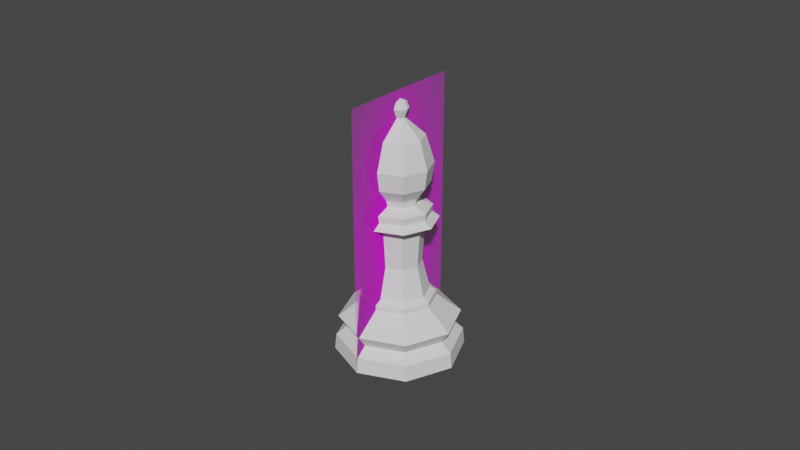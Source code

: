 # Source: Bishop.blend  (saved by Blender 2.80.51; exported with 4.5.12 LTS)
import bpy
from mathutils import Matrix  # noqa: F401  (used for matrix-valued properties, if any)

bpy.ops.wm.read_factory_settings(use_empty=True)
scene = bpy.context.scene
scene.name = 'Scene'

# ---- collections
col_collection = bpy.data.collections.new('Collection'); scene.collection.children.link(col_collection)

# ---- images (referenced by path relative to the original .blend; pixels are not part of the script)
import os
ASSET_DIR = os.environ.get("B2B_ASSET_DIR", "")  # directory of the original .blend (textures are referenced by path, not embedded)
HERE = os.path.dirname(os.path.abspath(__file__))  # packed textures are extracted next to this script under _unpacked/

def load_image(name, relpath, width, height, colorspace="sRGB"):
    """Load a texture the original file referenced (path relative to the .blend, or extracted next to this script)."""
    p = next((c for c in (os.path.join(HERE, relpath), os.path.join(ASSET_DIR, relpath)) if relpath and os.path.exists(c)), "")
    if p:
        img = bpy.data.images.load(p, check_existing=True)
        img.name = name
    else:  # same state as the original file: an image datablock whose file is absent (Cycles renders it pink)
        img = bpy.data.images.new(name, width, height)
        img.source = "FILE"
        img.filepath = "//" + (relpath or name)
    img.colorspace_settings.name = colorspace
    return img
img_staunton_bishop_png = load_image('Staunton Bishop.png', 'Staunton Bishop.png', 1024, 1024, 'sRGB')

# ---- materials (node trees are filled in below, after node groups)
mat_staunton_bishop = bpy.data.materials.new('Staunton Bishop')
mat_staunton_bishop.use_transparent_shadow = False
mat_staunton_bishop.roughness = 0.25

# ---- material node trees
mat_staunton_bishop.use_nodes = True; mat_staunton_bishop.node_tree.nodes.clear()
_N = mat_staunton_bishop.node_tree.nodes; _L = mat_staunton_bishop.node_tree.links
n0 = _N.new('ShaderNodeOutputMaterial'); n0.name = 'Material Output'; n0.location = (300, 300)
n1 = _N.new('ShaderNodeTexImage'); n1.name = 'Image Texture'; n1.location = (-400, 60)
n1.image = img_staunton_bishop_png
n1.extension = 'CLIP'
n2 = _N.new('ShaderNodeBsdfDiffuse'); n2.name = 'Diffuse BSDF'; n2.location = (-200, 60)
n3 = _N.new('ShaderNodeBsdfTransparent'); n3.name = 'Transparent BSDF'; n3.location = (-200, 240)
n4 = _N.new('ShaderNodeMixShader'); n4.name = 'Mix Shader'; n4.location = (0, 300)
_L.new(n1.outputs[0], n2.inputs[0])
_L.new(n1.outputs[1], n4.inputs[0])
_L.new(n3.outputs[0], n4.inputs[1])
_L.new(n2.outputs[0], n4.inputs[2])
_L.new(n4.outputs[0], n0.inputs[0])
n0.is_active_output = True

# ---- world
world_world = bpy.data.worlds.new('World'); scene.world = world_world
world_world.use_nodes = True; world_world.node_tree.nodes.clear()
_N = world_world.node_tree.nodes; _L = world_world.node_tree.links
n0 = _N.new('ShaderNodeOutputWorld'); n0.name = 'World Output'; n0.location = (300, 300)
n1 = _N.new('ShaderNodeBackground'); n1.name = 'Background'; n1.location = (10, 300)
n1.inputs[0].default_value = (0.05088, 0.05088, 0.05088, 1.0)
_L.new(n1.outputs[0], n0.inputs[0])
n0.is_active_output = True
world_world.color = (0.05088, 0.05088, 0.05088)
world_world.use_sun_shadow = False
world_world.sun_shadow_jitter_overblur = 0.0

# ---- meshes
me_cylinder = bpy.data.meshes.new('Cylinder')
me_cylinder.from_pydata([(-8.307e-10, 0.006822, 0.01517), (0.004824, 0.004824, 0.01517), (0.006822, -1.782e-09, 0.01517), (0.004824, -0.004824, 0.01517), (-3.054e-09, -0.006822, 0.01517), (-0.004824, -0.004824, 0.01517), (-0.006822, 4.29e-09, 0.01517), (-0.004824, 0.004824, 0.01517), (-1.033e-09, 0.008421, 0.01318), (0.005955, 0.005955, 0.01318), (0.008421, -2.199e-09, 0.01318), (0.005955, -0.005955, 0.01318), (-3.777e-09, -0.008421, 0.01318), (-0.005955, -0.005955, 0.01318), (-0.008421, 5.297e-09, 0.01318), (-0.005955, 0.005955, 0.01318), (-1.685e-09, 0.01414, 0.008627), (0.01, 0.01, 0.008627), (0.01414, -3.582e-09, 0.008627), (0.01, -0.01, 0.008627), (-6.296e-09, -0.01414, 0.008627), (-0.01, -0.01, 0.008627), (-0.01414, 9.001e-09, 0.008627), (-0.01, 0.01, 0.008627), (0.008675, 0.008675, 0.00575), (0.01227, -3.188e-09, 0.00575), (0.008675, -0.008675, 0.00575), (-5.401e-09, -0.01227, 0.00575), (-0.008675, -0.008675, 0.00575), (-0.01227, 7.732e-09, 0.00575), (-0.008675, 0.008675, 0.00575), (-1.403e-09, 0.01227, 0.00575), (-2.382e-09, 0.01511, -5.588e-09), (0.01069, 0.01069, -5.588e-09), (0.01511, -4.245e-09, -5.588e-09), (0.01069, -0.01069, -5.588e-09), (-6.477e-09, -0.01511, -5.588e-09), (-0.01069, -0.01069, -5.588e-09), (-0.01511, 8.693e-09, -5.588e-09), (-0.01069, 0.01069, -5.588e-09), (0.01042, 0.01042, 0.003687), (0.01473, -3.643e-09, 0.003687), (0.01042, -0.01042, 0.003687), (-6.505e-09, -0.01473, 0.003687), (-0.01042, -0.01042, 0.003687), (-0.01473, 9.471e-09, 0.003687), (-0.01042, 0.01042, 0.003687), (-1.705e-09, 0.01473, 0.003687), (-8.983e-10, 0.008366, 0.01437), (0.005915, 0.005915, 0.01437), (0.008366, -2.172e-09, 0.01437), (0.005915, -0.005915, 0.01437), (-3.624e-09, -0.008366, 0.01437), (-0.005915, -0.005915, 0.01437), (-0.008366, 5.274e-09, 0.01437), (-0.005915, 0.005915, 0.01437), (0.003546, 0.003546, 0.02251), (-8.438e-10, 0.005015, 0.02251), (0.005015, -1.293e-09, 0.02251), (0.003546, -0.003546, 0.02251), (-2.478e-09, -0.005015, 0.02251), (-0.003546, -0.003546, 0.02251), (-0.005015, 3.171e-09, 0.02251), (-0.003546, 0.003546, 0.02251), (0.003991, 0.003991, 0.0314), (-8.392e-10, 0.005644, 0.0314), (0.005644, -1.44e-09, 0.0314), (0.003991, -0.003991, 0.0314), (-2.678e-09, -0.005644, 0.0314), (-0.003991, -0.003991, 0.0314), (-0.005644, 3.583e-09, 0.0314), (-0.003991, 0.003991, 0.0314), (0.004936, 0.004936, 0.03425), (-8.233e-10, 0.006981, 0.03425), (0.006981, -1.819e-09, 0.03425), (0.004936, -0.004936, 0.03425), (-3.098e-09, -0.006981, 0.03425), (-0.004936, -0.004936, 0.03425), (-0.006981, 4.394e-09, 0.03425), (-0.004936, 0.004936, 0.03425), (-0.006211, -0.006211, 0.03304), (-0.008783, 5.561e-09, 0.03304), (0.006211, -0.006211, 0.03304), (-3.72e-09, -0.008783, 0.03304), (0.006211, 0.006211, 0.03304), (0.008783, -2.257e-09, 0.03304), (-0.006211, 0.006211, 0.03304), (-8.576e-10, 0.008783, 0.03304), (-1.566e-09, 0.001044, 0.05659), (-1.645e-09, 0.00464, 0.03884), (0.0007384, 0.0007384, 0.05659), (0.00393, 0.00393, 0.0525), (0.005295, 0.005295, 0.04612), (0.004867, 0.004867, 0.04174), (0.003281, 0.003281, 0.03884), (0.001044, -3.601e-09, 0.05659), (0.005557, -3.681e-09, 0.0525), (0.007488, -3.654e-09, 0.04612), (0.006883, -3.652e-09, 0.04174), (0.00464, -3.553e-09, 0.03884), (0.0007384, -0.0007384, 0.05659), (0.00393, -0.00393, 0.0525), (0.005295, -0.005295, 0.04612), (0.004867, -0.004867, 0.04174), (0.003281, -0.003281, 0.03884), (-1.546e-09, -0.001044, 0.05659), (-1.388e-09, -0.005557, 0.0525), (-1.141e-09, -0.007488, 0.04612), (-1.575e-09, -0.006883, 0.04174), (-1.285e-09, -0.00464, 0.03884), (-0.0007384, -0.0007384, 0.05659), (-0.00393, -0.00393, 0.0525), (-0.005295, -0.005295, 0.04612), (-0.004867, -0.004867, 0.04174), (-0.003281, -0.003281, 0.03884), (0.002962, -0.002962, 0.03719), (-0.004189, -1.146e-09, 0.03719), (-0.001044, -3.601e-09, 0.05659), (-0.005557, -3.495e-09, 0.0525), (-0.007488, -4.089e-09, 0.04612), (-0.006883, -3.652e-09, 0.04174), (-0.00464, -3.823e-09, 0.03884), (-1.794e-09, -0.004189, 0.03719), (-0.002962, 0.002962, 0.03719), (-0.0007384, 0.0007384, 0.05659), (-0.00393, 0.00393, 0.0525), (-0.005295, 0.005295, 0.04612), (-0.004867, 0.004867, 0.04174), (-0.003281, 0.003281, 0.03884), (-0.002962, -0.002962, 0.03719), (0.002962, 0.002962, 0.03719), (-1.575e-09, 0.005557, 0.0525), (-2.449e-09, 0.007488, 0.04612), (-1.575e-09, 0.006883, 0.04174), (-1.33e-09, 0.004189, 0.03719), (0.004189, -2.757e-09, 0.03719), (-1.092e-09, 0.002016, 0.05871), (0.001008, 0.001008, 0.06013), (0.001426, 0.001426, 0.05871), (0.001008, 0.001008, 0.0573), (0.001426, -4.548e-09, 0.06013), (0.002016, -4.501e-09, 0.05871), (0.001426, -4.548e-09, 0.0573), (0.001008, -0.001008, 0.06013), (0.001426, -0.001426, 0.05871), (0.001008, -0.001008, 0.0573), (-1.108e-09, -0.001426, 0.06013), (-1.155e-09, -0.002016, 0.05871), (-1.108e-09, -0.001426, 0.0573), (0.007301, -2.734e-09, 0.03603), (-1.217e-09, -4.656e-09, 0.06072), (-0.001008, -0.001008, 0.06013), (-0.001426, -0.001426, 0.05871), (-0.001008, -0.001008, 0.0573), (0.005163, -0.005163, 0.03603), (-0.001426, -4.548e-09, 0.06013), (-0.002016, -4.501e-09, 0.05871), (-0.001426, -4.548e-09, 0.0573), (-0.007301, 1.79e-09, 0.03603), (-2.698e-09, -0.007301, 0.03603), (-0.001008, 0.001008, 0.06013), (-0.001426, 0.001426, 0.05871), (-0.001008, 0.001008, 0.0573), (-0.005163, 0.005163, 0.03603), (-0.005163, -0.005163, 0.03603), (-1.108e-09, 0.001426, 0.06013), (0.005163, 0.005163, 0.03603), (-1.108e-09, 0.001426, 0.0573), (-1.159e-09, 0.007301, 0.03603)], [], [(5, 4, 60, 61), (16, 23, 15, 8), (23, 22, 14, 15), (22, 21, 13, 14), (21, 20, 12, 13), (20, 19, 11, 12), (19, 18, 10, 11), (18, 17, 9, 10), (17, 16, 8, 9), (31, 16, 17, 24), (39, 46, 47, 32), (38, 45, 46, 39), (37, 44, 45, 38), (36, 43, 44, 37), (35, 42, 43, 36), (34, 41, 42, 35), (33, 40, 41, 34), (32, 47, 40, 33), (32, 33, 34, 35, 36, 37, 38, 39), (30, 23, 16, 31), (29, 22, 23, 30), (28, 21, 22, 29), (27, 20, 21, 28), (26, 19, 20, 27), (25, 18, 19, 26), (24, 17, 18, 25), (48, 55, 7, 0), (55, 54, 6, 7), (54, 53, 5, 6), (53, 52, 4, 5), (52, 51, 3, 4), (51, 50, 2, 3), (50, 49, 1, 2), (49, 48, 0, 1), (30, 31, 47, 46), (29, 30, 46, 45), (28, 29, 45, 44), (27, 28, 44, 43), (26, 27, 43, 42), (25, 26, 42, 41), (24, 25, 41, 40), (31, 24, 40, 47), (9, 8, 48, 49), (10, 9, 49, 50), (11, 10, 50, 51), (12, 11, 51, 52), (13, 12, 52, 53), (14, 13, 53, 54), (15, 14, 54, 55), (8, 15, 55, 48), (63, 62, 70, 71), (3, 2, 58, 59), (1, 0, 57, 56), (0, 7, 63, 57), (6, 5, 61, 62), (4, 3, 59, 60), (2, 1, 56, 58), (7, 6, 62, 63), (81, 80, 77, 78), (61, 60, 68, 69), (59, 58, 66, 67), (56, 57, 65, 64), (57, 63, 71, 65), (62, 61, 69, 70), (60, 59, 67, 68), (58, 56, 64, 66), (135, 99, 104, 115), (83, 82, 75, 76), (85, 84, 72, 74), (86, 81, 78, 79), (80, 83, 76, 77), (82, 85, 74, 75), (84, 87, 73, 72), (87, 86, 79, 73), (65, 71, 86, 87), (64, 65, 87, 84), (67, 66, 85, 82), (69, 68, 83, 80), (71, 70, 81, 86), (66, 64, 84, 85), (68, 67, 82, 83), (70, 69, 80, 81), (131, 88, 90, 91), (89, 133, 93, 94), (132, 131, 91, 92), (129, 114, 121, 116), (133, 132, 92, 93), (94, 93, 98, 99), (92, 91, 96, 97), (130, 94, 99, 135), (93, 92, 97, 98), (91, 90, 95, 96), (99, 98, 103, 104), (97, 96, 101, 102), (98, 97, 102, 103), (96, 95, 100, 101), (102, 101, 106, 107), (123, 128, 89, 134), (103, 102, 107, 108), (101, 100, 105, 106), (104, 103, 108, 109), (158, 116, 123, 163), (108, 107, 112, 113), (106, 105, 110, 111), (109, 108, 113, 114), (107, 106, 111, 112), (168, 134, 130, 166), (113, 112, 119, 120), (111, 110, 117, 118), (114, 113, 120, 121), (112, 111, 118, 119), (163, 123, 134, 168), (120, 119, 126, 127), (118, 117, 124, 125), (121, 120, 127, 128), (119, 118, 125, 126), (115, 104, 109, 122), (127, 126, 132, 133), (125, 124, 88, 131), (128, 127, 133, 89), (126, 125, 131, 132), (166, 130, 135, 149), (164, 129, 116, 158), (154, 115, 122, 159), (134, 89, 94, 130), (122, 109, 114, 129), (149, 135, 115, 154), (159, 122, 129, 164), (116, 121, 128, 123), (167, 136, 138, 139), (165, 150, 137), (110, 153, 157, 117), (136, 165, 137, 138), (139, 138, 141, 142), (137, 150, 140), (105, 148, 153, 110), (138, 137, 140, 141), (142, 141, 144, 145), (140, 150, 143), (100, 145, 148, 105), (141, 140, 143, 144), (145, 144, 147, 148), (143, 150, 146), (124, 162, 167, 88), (144, 143, 146, 147), (147, 146, 151, 152), (148, 147, 152, 153), (146, 150, 151), (88, 167, 139, 90), (95, 142, 145, 100), (152, 151, 155, 156), (153, 152, 156, 157), (151, 150, 155), (90, 139, 142, 95), (156, 155, 160, 161), (157, 156, 161, 162), (155, 150, 160), (117, 157, 162, 124), (161, 160, 165, 136), (162, 161, 136, 167), (160, 150, 165), (76, 159, 164, 77), (74, 149, 154, 75), (75, 154, 159, 76), (77, 164, 158, 78), (72, 166, 149, 74), (79, 163, 168, 73), (73, 168, 166, 72), (78, 158, 163, 79)])
_k = {(0, 1): 1.0, (1, 2): 1.0, (2, 3): 1.0, (3, 4): 1.0, (4, 5): 1.0, (5, 6): 1.0, (6, 7): 1.0, (0, 7): 1.0, (8, 15): 0.22745, (14, 15): 0.22745, (13, 14): 0.22745, (12, 13): 0.22745, (11, 12): 0.22745, (10, 11): 0.22745, (9, 10): 0.22745, (8, 9): 0.22745, (24, 31): 0.71765, (24, 25): 0.71765, (25, 26): 0.71765, (26, 27): 0.71765, (27, 28): 0.71765, (28, 29): 0.71765, (29, 30): 0.71765, (30, 31): 0.71765, (32, 33): 0.96863, (33, 34): 0.96863, (34, 35): 0.96863, (35, 36): 0.96863, (36, 37): 0.96863, (37, 38): 0.96863, (38, 39): 0.96863, (32, 39): 0.96863, (64, 65): 1.0, (64, 66): 1.0, (66, 67): 1.0, (67, 68): 1.0, (68, 69): 1.0, (69, 70): 1.0, (70, 71): 1.0, (65, 71): 1.0, (72, 73): 1.0, (72, 74): 1.0, (74, 75): 1.0, (75, 76): 1.0, (76, 77): 1.0, (77, 78): 1.0, (78, 79): 1.0, (73, 79): 1.0}
me_cylinder.attributes.new('crease_edge', 'FLOAT', 'EDGE').data.foreach_set('value', [_k.get((min(e.vertices), max(e.vertices)), 0.0) for e in me_cylinder.edges])
_uv = me_cylinder.uv_layers.new(name='UVMap')
_uv.uv.foreach_set('vector', [0.375, 1.0, 0.5, 1.0, 0.5, 1.0, 0.375, 1.0, 0.002104, 0.8052, 0.125, 0.8052, 0.125, 0.9116, 0.0002157, 0.9116, 0.125, 0.8052, 0.25, 0.8052, 0.25, 0.9116, 0.125, 0.9116, 0.25, 0.8052, 0.375, 0.8052, 0.375, 0.9116, 0.25, 0.9116, 0.375, 0.8052, 0.5, 0.8052, 0.5, 0.9116, 0.375, 0.9116, 0.5, 0.8052, 0.625, 0.8052, 0.625, 0.9116, 0.5, 0.9116, 0.625, 0.8052, 0.75, 0.8052, 0.75, 0.9116, 0.625, 0.9116, 0.75, 0.8052, 0.875, 0.8052, 0.875, 0.9116, 0.75, 0.9116, 0.875, 0.8052, 0.9979, 0.8052, 0.9998, 0.9116, 0.875, 0.9116, 0.997, 0.6971, 0.9979, 0.8052, 0.875, 0.8052, 0.875, 0.6971, 0.5881, 0.4119, 0.125, 0.5976, 0.0001207, 0.5976, 0.75, 0.479, 0.521, 0.25, 0.25, 0.5976, 0.125, 0.5976, 0.5881, 0.4119, 0.5881, 0.0881, 0.375, 0.5976, 0.25, 0.5976, 0.521, 0.25, 0.75, 0.02104, 0.5, 0.5976, 0.375, 0.5976, 0.5881, 0.0881, 0.9119, 0.0881, 0.625, 0.5976, 0.5, 0.5976, 0.75, 0.02104, 0.979, 0.25, 0.75, 0.5976, 0.625, 0.5976, 0.9119, 0.0881, 0.9119, 0.4119, 0.875, 0.5976, 0.75, 0.5976, 0.979, 0.25, 0.75, 0.479, 0.9999, 0.5976, 0.875, 0.5976, 0.9119, 0.4119, 0.75, 0.479, 0.9119, 0.4119, 0.979, 0.25, 0.9119, 0.0881, 0.75, 0.02104, 0.5881, 0.0881, 0.521, 0.25, 0.5881, 0.4119, 0.125, 0.6971, 0.125, 0.8052, 0.002104, 0.8052, 0.002995, 0.6971, 0.25, 0.6971, 0.25, 0.8052, 0.125, 0.8052, 0.125, 0.6971, 0.375, 0.6971, 0.375, 0.8052, 0.25, 0.8052, 0.25, 0.6971, 0.5, 0.6971, 0.5, 0.8052, 0.375, 0.8052, 0.375, 0.6971, 0.625, 0.6971, 0.625, 0.8052, 0.5, 0.8052, 0.5, 0.6971, 0.75, 0.6971, 0.75, 0.8052, 0.625, 0.8052, 0.625, 0.6971, 0.875, 0.6971, 0.875, 0.8052, 0.75, 0.8052, 0.75, 0.6971, 0.002272, 0.955, 0.125, 0.955, 0.125, 1.0, 0.0, 1.0, 0.125, 0.955, 0.25, 0.955, 0.25, 1.0, 0.125, 1.0, 0.25, 0.955, 0.375, 0.955, 0.375, 1.0, 0.25, 1.0, 0.375, 0.955, 0.5, 0.955, 0.5, 1.0, 0.375, 1.0, 0.5, 0.955, 0.625, 0.955, 0.625, 1.0, 0.5, 1.0, 0.625, 0.955, 0.75, 0.955, 0.75, 1.0, 0.625, 1.0, 0.75, 0.955, 0.875, 0.955, 0.875, 1.0, 0.75, 1.0, 0.875, 0.955, 0.9977, 0.955, 1.0, 1.0, 0.875, 1.0, 0.125, 0.6971, 0.002995, 0.6971, 0.0001207, 0.5976, 0.125, 0.5976, 0.25, 0.6971, 0.125, 0.6971, 0.125, 0.5976, 0.25, 0.5976, 0.375, 0.6971, 0.25, 0.6971, 0.25, 0.5976, 0.375, 0.5976, 0.5, 0.6971, 0.375, 0.6971, 0.375, 0.5976, 0.5, 0.5976, 0.625, 0.6971, 0.5, 0.6971, 0.5, 0.5976, 0.625, 0.5976, 0.75, 0.6971, 0.625, 0.6971, 0.625, 0.5976, 0.75, 0.5976, 0.875, 0.6971, 0.75, 0.6971, 0.75, 0.5976, 0.875, 0.5976, 0.997, 0.6971, 0.875, 0.6971, 0.875, 0.5976, 0.9999, 0.5976, 0.875, 0.9116, 0.9998, 0.9116, 0.9977, 0.955, 0.875, 0.955, 0.75, 0.9116, 0.875, 0.9116, 0.875, 0.955, 0.75, 0.955, 0.625, 0.9116, 0.75, 0.9116, 0.75, 0.955, 0.625, 0.955, 0.5, 0.9116, 0.625, 0.9116, 0.625, 0.955, 0.5, 0.955, 0.375, 0.9116, 0.5, 0.9116, 0.5, 0.955, 0.375, 0.955, 0.25, 0.9116, 0.375, 0.9116, 0.375, 0.955, 0.25, 0.955, 0.125, 0.9116, 0.25, 0.9116, 0.25, 0.955, 0.125, 0.955, 0.0002157, 0.9116, 0.125, 0.9116, 0.125, 0.955, 0.002272, 0.955, 0.125, 1.0, 0.25, 1.0, 0.25, 1.0, 0.125, 1.0, 0.625, 1.0, 0.75, 1.0, 0.75, 1.0, 0.625, 1.0, 0.875, 1.0, 1.0, 1.0, 1.0, 1.0, 0.875, 1.0, 0.0, 1.0, 0.125, 1.0, 0.125, 1.0, 0.0, 1.0, 0.25, 1.0, 0.375, 1.0, 0.375, 1.0, 0.25, 1.0, 0.5, 1.0, 0.625, 1.0, 0.625, 1.0, 0.5, 1.0, 0.75, 1.0, 0.875, 1.0, 0.875, 1.0, 0.75, 1.0, 0.125, 1.0, 0.25, 1.0, 0.25, 1.0, 0.125, 1.0, 0.25, 1.0, 0.375, 1.0, 0.375, 1.0, 0.25, 1.0, 0.375, 1.0, 0.5, 1.0, 0.5, 1.0, 0.375, 1.0, 0.625, 1.0, 0.75, 1.0, 0.75, 1.0, 0.625, 1.0, 0.875, 1.0, 1.0, 1.0, 1.0, 1.0, 0.875, 1.0, 0.0, 1.0, 0.125, 1.0, 0.125, 1.0, 0.0, 1.0, 0.25, 1.0, 0.375, 1.0, 0.375, 1.0, 0.25, 1.0, 0.5, 1.0, 0.625, 1.0, 0.625, 1.0, 0.5, 1.0, 0.75, 1.0, 0.875, 1.0, 0.875, 1.0, 0.75, 1.0, 0.4264, 0.1718, 0.375, 0.1667, 0.625, 1.0, 0.6733, 0.9948, 0.5, 1.0, 0.625, 1.0, 0.625, 1.0, 0.5, 1.0, 0.75, 1.0, 0.875, 1.0, 0.8753, 1.0, 0.75, 1.0, 0.125, 1.0, 0.25, 1.0, 0.25, 1.0, 0.1247, 1.0, 0.375, 1.0, 0.5, 1.0, 0.5, 1.0, 0.375, 1.0, 0.625, 1.0, 0.75, 1.0, 0.75, 1.0, 0.625, 1.0, 0.875, 1.0, 1.0, 1.0, 0.9976, 1.0, 0.8753, 1.0, -4.657e-10, 1.0, 0.125, 1.0, 0.1247, 1.0, 0.002433, 1.0, 0.0, 1.0, 0.125, 1.0, 0.125, 1.0, -4.657e-10, 1.0, 0.875, 1.0, 1.0, 1.0, 1.0, 1.0, 0.875, 1.0, 0.625, 1.0, 0.75, 1.0, 0.75, 1.0, 0.625, 1.0, 0.375, 1.0, 0.5, 1.0, 0.5, 1.0, 0.375, 1.0, 0.125, 1.0, 0.25, 1.0, 0.25, 1.0, 0.125, 1.0, 0.75, 1.0, 0.875, 1.0, 0.875, 1.0, 0.75, 1.0, 0.5, 1.0, 0.625, 1.0, 0.625, 1.0, 0.5, 1.0, 0.25, 1.0, 0.375, 1.0, 0.375, 1.0, 0.25, 1.0, 0.75, 0.6667, 0.75, 0.8333, 0.625, 0.8333, 0.625, 0.6667, 0.75, 0.1667, 0.75, 0.3333, 0.625, 0.3333, 0.625, 0.1667, 0.75, 0.5, 0.75, 0.6667, 0.625, 0.6667, 0.625, 0.5, 0.05141, 0.1718, 0.0, 0.1667, 0.25, 1.0, 0.2983, 0.9948, 0.75, 0.3333, 0.75, 0.5, 0.625, 0.5, 0.625, 0.3333, 0.625, 0.1667, 0.625, 0.3333, 0.5, 0.3333, 0.5, 0.1667, 0.625, 0.5, 0.625, 0.6667, 0.5, 0.6667, 0.5, 0.5, 0.5514, 0.1718, 0.5, 0.1667, 0.75, 1.0, 0.7984, 0.9948, 0.625, 0.3333, 0.625, 0.5, 0.5, 0.5, 0.5, 0.3333, 0.625, 0.6667, 0.625, 0.8333, 0.5, 0.8333, 0.5, 0.6667, 0.5, 0.1667, 0.5, 0.3333, 0.375, 0.3333, 0.375, 0.1667, 0.5, 0.5, 0.5, 0.6667, 0.375, 0.6667, 0.375, 0.5, 0.5, 0.3333, 0.5, 0.5, 0.375, 0.5, 0.375, 0.3333, 0.5, 0.6667, 0.5, 0.8333, 0.375, 0.8333, 0.375, 0.6667, 0.375, 0.5, 0.375, 0.6667, 0.25, 0.6667, 0.25, 0.5, 0.7953, 0.1718, 0.75, 0.1667, 0.002433, 1.0, 0.05579, 0.9948, 0.375, 0.3333, 0.375, 0.5, 0.25, 0.5, 0.25, 0.3333, 0.375, 0.6667, 0.375, 0.8333, 0.25, 0.8333, 0.25, 0.6667, 0.375, 0.1667, 0.375, 0.3333, 0.25, 0.3333, 0.25, 0.1667, 0.9432, 0.1774, 0.9202, 0.1718, 0.1794, 0.9948, 0.2124, 0.9893, 0.25, 0.3333, 0.25, 0.5, 0.125, 0.5, 0.125, 0.3333, 0.25, 0.6667, 0.25, 0.8333, 0.125, 0.8333, 0.125, 0.6667, 0.25, 0.1667, 0.25, 0.3333, 0.125, 0.3333, 0.125, 0.1667, 0.25, 0.5, 0.25, 0.6667, 0.125, 0.6667, 0.125, 0.5, 0.7061, 0.1774, 0.6765, 0.1718, 0.9224, 0.9948, 0.9482, 0.9893, 0.125, 0.3333, 0.125, 0.5, 0.0, 0.5, 0.0, 0.3333, 0.125, 0.6667, 0.125, 0.8333, 0.0, 0.8333, 0.0, 0.6667, 0.125, 0.1667, 0.125, 0.3333, 0.0, 0.3333, 0.0, 0.1667, 0.125, 0.5, 0.125, 0.6667, 0.0, 0.6667, 0.0, 0.5, 0.8183, 0.1774, 0.7953, 0.1718, 0.05579, 0.9948, 0.08815, 0.9893, 1.0, 0.3333, 1.0, 0.5, 0.875, 0.5, 0.875, 0.3333, 1.0, 0.6667, 1.0, 0.8333, 0.875, 0.8333, 0.875, 0.6667, 1.0, 0.1667, 1.0, 0.3333, 0.875, 0.3333, 0.875, 0.1667, 1.0, 0.5, 1.0, 0.6667, 0.875, 0.6667, 0.875, 0.5, 0.3014, 0.1718, 0.25, 0.1667, 0.5, 1.0, 0.5483, 0.9948, 0.875, 0.3333, 0.875, 0.5, 0.75, 0.5, 0.75, 0.3333, 0.875, 0.6667, 0.875, 0.8333, 0.75, 0.8333, 0.75, 0.6667, 0.875, 0.1667, 0.875, 0.3333, 0.75, 0.3333, 0.75, 0.1667, 0.875, 0.5, 0.875, 0.6667, 0.75, 0.6667, 0.75, 0.5, 0.581, 0.1774, 0.5514, 0.1718, 0.7984, 0.9948, 0.8248, 0.9893, 0.08105, 0.1774, 0.05141, 0.1718, 0.2983, 0.9948, 0.3246, 0.9893, 0.3311, 0.1774, 0.3014, 0.1718, 0.5483, 0.9948, 0.5746, 0.9893, 0.6765, 0.1718, 0.625, 0.1667, 0.8753, 1.0, 0.9224, 0.9948, 0.1764, 0.1718, 0.125, 0.1667, 0.375, 1.0, 0.4233, 0.9948, 0.4561, 0.1774, 0.4264, 0.1718, 0.6733, 0.9948, 0.6996, 0.9893, 0.2061, 0.1774, 0.1764, 0.1718, 0.4233, 0.9948, 0.4496, 0.9893, 0.9202, 0.1718, 0.875, 0.1667, 0.1247, 1.0, 0.1794, 0.9948, 0.75, 0.25, 0.75, 0.5, 0.625, 0.5, 0.625, 0.25, 0.75, 0.75, 0.6875, 1.0, 0.625, 0.75, 0.125, 0.25, 0.0, 0.25, 0.0, 0.8333, 0.125, 0.8333, 0.75, 0.5, 0.75, 0.75, 0.625, 0.75, 0.625, 0.5, 0.625, 0.25, 0.625, 0.5, 0.5, 0.5, 0.5, 0.25, 0.625, 0.75, 0.5625, 1.0, 0.5, 0.75, 0.25, 0.25, 0.125, 0.25, 0.125, 0.8333, 0.25, 0.8333, 0.625, 0.5, 0.625, 0.75, 0.5, 0.75, 0.5, 0.5, 0.5, 0.25, 0.5, 0.5, 0.375, 0.5, 0.375, 0.25, 0.5, 0.75, 0.4375, 1.0, 0.375, 0.75, 0.375, 0.25, 0.25, 0.25, 0.25, 0.8333, 0.375, 0.8333, 0.5, 0.5, 0.5, 0.75, 0.375, 0.75, 0.375, 0.5, 0.375, 0.25, 0.375, 0.5, 0.25, 0.5, 0.25, 0.25, 0.375, 0.75, 0.3125, 1.0, 0.25, 0.75, 0.875, 0.25, 0.75, 0.25, 0.75, 0.8333, 0.875, 0.8333, 0.375, 0.5, 0.375, 0.75, 0.25, 0.75, 0.25, 0.5, 0.25, 0.5, 0.25, 0.75, 0.125, 0.75, 0.125, 0.5, 0.25, 0.25, 0.25, 0.5, 0.125, 0.5, 0.125, 0.25, 0.25, 0.75, 0.1875, 1.0, 0.125, 0.75, 0.75, 0.25, 0.625, 0.25, 0.625, 0.8333, 0.75, 0.8333, 0.5, 0.25, 0.375, 0.25, 0.375, 0.8333, 0.5, 0.8333, 0.125, 0.5, 0.125, 0.75, 0.0, 0.75, 0.0, 0.5, 0.125, 0.25, 0.125, 0.5, 0.0, 0.5, 0.0, 0.25, 0.125, 0.75, 0.0625, 1.0, 0.0, 0.75, 0.625, 0.25, 0.5, 0.25, 0.5, 0.8333, 0.625, 0.8333, 1.0, 0.5, 1.0, 0.75, 0.875, 0.75, 0.875, 0.5, 1.0, 0.25, 1.0, 0.5, 0.875, 0.5, 0.875, 0.25, 1.0, 0.75, 0.9375, 1.0, 0.875, 0.75, 1.0, 0.25, 0.875, 0.25, 0.875, 0.8333, 1.0, 0.8333, 0.875, 0.5, 0.875, 0.75, 0.75, 0.75, 0.75, 0.5, 0.875, 0.25, 0.875, 0.5, 0.75, 0.5, 0.75, 0.25, 0.875, 0.75, 0.8125, 1.0, 0.75, 0.75, 0.25, 0.1667, 0.2061, 0.1774, 0.4496, 0.9893, 0.5, 1.0, 0.5, 0.1667, 0.4561, 0.1774, 0.6996, 0.9893, 0.75, 1.0, 0.375, 0.1667, 0.3311, 0.1774, 0.5746, 0.9893, 0.625, 1.0, 0.125, 0.1667, 0.08105, 0.1774, 0.3246, 0.9893, 0.375, 1.0, 0.625, 0.1667, 0.581, 0.1774, 0.8248, 0.9893, 0.8753, 1.0, 0.875, 0.1667, 0.8183, 0.1774, 0.08815, 0.9893, 0.1247, 1.0, 0.75, 0.1667, 0.7061, 0.1774, 0.9482, 0.9893, 0.9976, 1.0, 1.0, 0.1667, 0.9432, 0.1774, 0.2124, 0.9893, 0.25, 1.0])
me_cylinder.use_remesh_preserve_volume = False
me_cylinder.use_remesh_preserve_attributes = False
me_cylinder.use_mirror_vertex_groups = False
me_cylinder.update()
me_staunton_bishop = bpy.data.meshes.new('Staunton Bishop')
me_staunton_bishop.from_pydata([(-0.02, -0.04204, 0.0), (0.02, -0.04204, 0.0), (-0.02, 0.04204, 0.0), (0.02, 0.04204, 0.0)], [], [(0, 1, 3, 2)])
_uv = me_staunton_bishop.uv_layers.new(name='UVMap')
_uv.uv.foreach_set('vector', [0.0, 0.0, 1.0, 0.0, 1.0, 1.0, 0.0, 1.0])
me_staunton_bishop.materials.append(mat_staunton_bishop)
me_staunton_bishop.use_remesh_preserve_volume = False
me_staunton_bishop.use_remesh_preserve_attributes = False
me_staunton_bishop.use_mirror_vertex_groups = False
me_staunton_bishop.update()

# ---- objects
ob_bishop = bpy.data.objects.new('Bishop', me_cylinder)
ob_staunton_bishop = bpy.data.objects.new('Staunton Bishop', me_staunton_bishop)

# ---- transforms, parenting, visibility, modifiers, constraints
ob_bishop.location = (1.666e-09, 4.977e-09, 0.0)
ob_bishop.scale = (1.324, 1.324, 1.33)
ob_bishop.lineart.crease_threshold = 0.0
ob_staunton_bishop.location = (0.0, 0.0, 0.04142)
ob_staunton_bishop.rotation_euler = (1.571, -4.371e-08, 1.571)
ob_staunton_bishop.lineart.crease_threshold = 0.0

# ---- collection membership
col_collection.objects.link(ob_bishop)
col_collection.objects.link(ob_staunton_bishop)

# ---- scene / render settings (as saved in the file)
scene.frame_start = 1; scene.frame_end = 250; scene.frame_set(1)
scene.render.engine = 'BLENDER_EEVEE_NEXT'
scene.cycles.use_denoising = False
scene.cycles.samples = 128
scene.cycles.sampling_pattern = 'TABULATED_SOBOL'
scene.cycles.use_adaptive_sampling = False
scene.cycles.use_light_tree = False
scene.view_settings.view_transform = 'Filmic'
bpy.context.view_layer.update()

# ---- added for rendering (the .blend has no active camera and no usable light): camera, sun
cam_auto = bpy.data.cameras.new('AutoCamera')
cam_auto.lens = 50.0
cam_auto.sensor_width = 36.0
cam_auto.clip_end = 1000.0
ob_auto_camera = bpy.data.objects.new('AutoCamera', cam_auto)
scene.collection.objects.link(ob_auto_camera)
ob_auto_camera.location = (0.185045, -0.222054, 0.189457)
ob_auto_camera.rotation_euler = (1.09748, -7.21219e-08, 0.694738)
scene.camera = ob_auto_camera
light_auto_sun = bpy.data.lights.new('AutoSun', 'SUN')
light_auto_sun.energy = 3.0
light_auto_sun.angle = 0.0523599
ob_auto_sun = bpy.data.objects.new('AutoSun', light_auto_sun)
scene.collection.objects.link(ob_auto_sun)
ob_auto_sun.rotation_euler = (0.872665, 0.174533, 0.523599)
bpy.context.view_layer.update()
